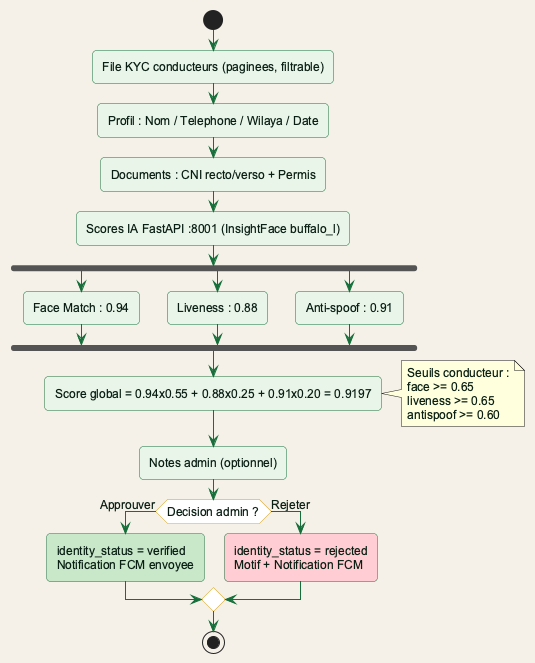

The diagram above was rendered by PlantUML. Its source (embedded in the PNG):
@startuml fig3_8_kyc_review
!include theme_rohwinbghit.puml

start
:File KYC conducteurs (paginees, filtrable);
:Profil : Nom / Telephone / Wilaya / Date;
:Documents : CNI recto/verso + Permis;
:Scores IA FastAPI :8001 (InsightFace buffalo_l);
fork
    :Face Match : 0.94;
fork again
    :Liveness : 0.88;
fork again
    :Anti-spoof : 0.91;
end fork
:Score global = 0.94x0.55 + 0.88x0.25 + 0.91x0.20 = 0.9197;
note right : Seuils conducteur :\nface >= 0.65\nliveness >= 0.65\nantispoof >= 0.60
:Notes admin (optionnel);
if (Decision admin ?) then (Approuver)
    :identity_status = verified\nNotification FCM envoyee; <<#C8E6C9>>
else (Rejeter)
    :identity_status = rejected\nMotif + Notification FCM; <<#FFCDD2>>
endif
stop
@enduml